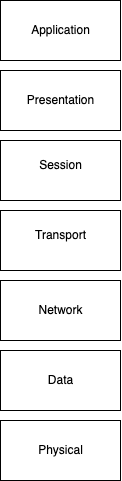

The diagram above was exported from draw.io. Its source (the exported page's mxGraphModel, read from the mxfile embedded in the PNG):
<mxGraphModel dx="776" dy="657" grid="1" gridSize="10" guides="1" tooltips="1" connect="1" arrows="1" fold="1" page="1" pageScale="1" pageWidth="850" pageHeight="1100" math="0" shadow="0">
  <root>
    <mxCell id="0" />
    <mxCell id="1" parent="0" />
    <mxCell id="ciccJB4JfYpQh-J2u1Fw-2" value="" style="rounded=0;whiteSpace=wrap;html=1;" vertex="1" parent="1">
      <mxGeometry x="290" y="320" width="120" height="60" as="geometry" />
    </mxCell>
    <mxCell id="ciccJB4JfYpQh-J2u1Fw-3" value="" style="rounded=0;whiteSpace=wrap;html=1;" vertex="1" parent="1">
      <mxGeometry x="290" y="390" width="120" height="60" as="geometry" />
    </mxCell>
    <mxCell id="ciccJB4JfYpQh-J2u1Fw-4" value="" style="rounded=0;whiteSpace=wrap;html=1;" vertex="1" parent="1">
      <mxGeometry x="290" y="390" width="120" height="60" as="geometry" />
    </mxCell>
    <mxCell id="ciccJB4JfYpQh-J2u1Fw-5" value="" style="rounded=0;whiteSpace=wrap;html=1;" vertex="1" parent="1">
      <mxGeometry x="290" y="670" width="120" height="60" as="geometry" />
    </mxCell>
    <mxCell id="ciccJB4JfYpQh-J2u1Fw-6" value="" style="rounded=0;whiteSpace=wrap;html=1;" vertex="1" parent="1">
      <mxGeometry x="290" y="600" width="120" height="60" as="geometry" />
    </mxCell>
    <mxCell id="ciccJB4JfYpQh-J2u1Fw-7" value="" style="rounded=0;whiteSpace=wrap;html=1;" vertex="1" parent="1">
      <mxGeometry x="290" y="530" width="120" height="60" as="geometry" />
    </mxCell>
    <mxCell id="ciccJB4JfYpQh-J2u1Fw-8" value="" style="rounded=0;whiteSpace=wrap;html=1;" vertex="1" parent="1">
      <mxGeometry x="290" y="250" width="120" height="60" as="geometry" />
    </mxCell>
    <mxCell id="ciccJB4JfYpQh-J2u1Fw-9" value="" style="rounded=0;whiteSpace=wrap;html=1;" vertex="1" parent="1">
      <mxGeometry x="290" y="460" width="120" height="60" as="geometry" />
    </mxCell>
    <mxCell id="ciccJB4JfYpQh-J2u1Fw-10" value="Physical" style="text;html=1;align=center;verticalAlign=middle;resizable=0;points=[];autosize=1;strokeColor=none;fillColor=none;" vertex="1" parent="1">
      <mxGeometry x="315" y="685" width="70" height="30" as="geometry" />
    </mxCell>
    <mxCell id="ciccJB4JfYpQh-J2u1Fw-11" value="Data" style="text;html=1;align=center;verticalAlign=middle;resizable=0;points=[];autosize=1;strokeColor=none;fillColor=none;" vertex="1" parent="1">
      <mxGeometry x="325" y="615" width="50" height="30" as="geometry" />
    </mxCell>
    <mxCell id="ciccJB4JfYpQh-J2u1Fw-12" value="Network" style="text;html=1;align=center;verticalAlign=middle;resizable=0;points=[];autosize=1;strokeColor=none;fillColor=none;" vertex="1" parent="1">
      <mxGeometry x="315" y="545" width="70" height="30" as="geometry" />
    </mxCell>
    <mxCell id="ciccJB4JfYpQh-J2u1Fw-13" value="Transport" style="text;html=1;align=center;verticalAlign=middle;resizable=0;points=[];autosize=1;strokeColor=none;fillColor=none;" vertex="1" parent="1">
      <mxGeometry x="315" y="470" width="70" height="30" as="geometry" />
    </mxCell>
    <mxCell id="ciccJB4JfYpQh-J2u1Fw-14" value="Session" style="text;html=1;align=center;verticalAlign=middle;resizable=0;points=[];autosize=1;strokeColor=none;fillColor=none;" vertex="1" parent="1">
      <mxGeometry x="315" y="400" width="70" height="30" as="geometry" />
    </mxCell>
    <mxCell id="ciccJB4JfYpQh-J2u1Fw-15" value="Presentation" style="text;html=1;align=center;verticalAlign=middle;resizable=0;points=[];autosize=1;strokeColor=none;fillColor=none;" vertex="1" parent="1">
      <mxGeometry x="305" y="335" width="90" height="30" as="geometry" />
    </mxCell>
    <mxCell id="ciccJB4JfYpQh-J2u1Fw-16" value="Application" style="text;html=1;align=center;verticalAlign=middle;resizable=0;points=[];autosize=1;strokeColor=none;fillColor=none;" vertex="1" parent="1">
      <mxGeometry x="310" y="265" width="80" height="30" as="geometry" />
    </mxCell>
  </root>
</mxGraphModel>